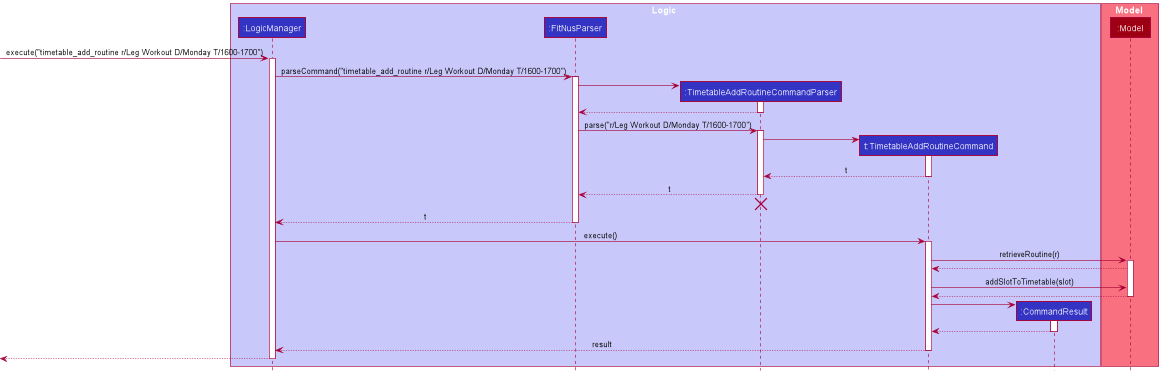

The diagram above was rendered by PlantUML. Its source (embedded in the PNG):
@startuml
!include style.puml

box Logic LOGIC_COLOR_T1
participant ":LogicManager" as LogicManager LOGIC_COLOR
participant ":FitNusParser" as FitNusParser LOGIC_COLOR
participant ":TimetableAddRoutineCommandParser" as TimetableAddRoutineCommandParser LOGIC_COLOR
participant "t:TimetableAddRoutineCommand" as TimetableAddRoutineCommand LOGIC_COLOR
participant ":CommandResult" as CommandResult LOGIC_COLOR
end box

box Model MODEL_COLOR_T1
participant ":Model" as Model MODEL_COLOR
end box

[-> LogicManager : execute("timetable_add_routine r/Leg Workout D/Monday T/1600-1700")
activate LogicManager

LogicManager -> FitNusParser : parseCommand("timetable_add_routine r/Leg Workout D/Monday T/1600-1700")
activate FitNusParser

create TimetableAddRoutineCommandParser
FitNusParser -> TimetableAddRoutineCommandParser
activate TimetableAddRoutineCommandParser

TimetableAddRoutineCommandParser --> FitNusParser
deactivate TimetableAddRoutineCommandParser

FitNusParser -> TimetableAddRoutineCommandParser : parse("r/Leg Workout D/Monday T/1600-1700")
activate TimetableAddRoutineCommandParser

create TimetableAddRoutineCommand
TimetableAddRoutineCommandParser -> TimetableAddRoutineCommand
activate TimetableAddRoutineCommand

TimetableAddRoutineCommand --> TimetableAddRoutineCommandParser : t
deactivate TimetableAddRoutineCommand

TimetableAddRoutineCommandParser --> FitNusParser : t
deactivate TimetableAddRoutineCommandParser
'Hidden arrow to position the destroy marker below the end of the activation bar.
TimetableAddRoutineCommandParser -[hidden]-> FitNusParser
destroy TimetableAddRoutineCommandParser

FitNusParser --> LogicManager : t
deactivate FitNusParser

LogicManager -> TimetableAddRoutineCommand : execute()
activate TimetableAddRoutineCommand

TimetableAddRoutineCommand -> Model : retrieveRoutine(r)
activate Model

Model --> TimetableAddRoutineCommand

TimetableAddRoutineCommand -> Model : addSlotToTimetable(slot)

Model --> TimetableAddRoutineCommand
deactivate Model

create CommandResult
TimetableAddRoutineCommand -> CommandResult
activate CommandResult

CommandResult --> TimetableAddRoutineCommand
deactivate CommandResult

TimetableAddRoutineCommand --> LogicManager : result
deactivate TimetableAddRoutineCommand

[<--LogicManager
deactivate LogicManager

@enduml